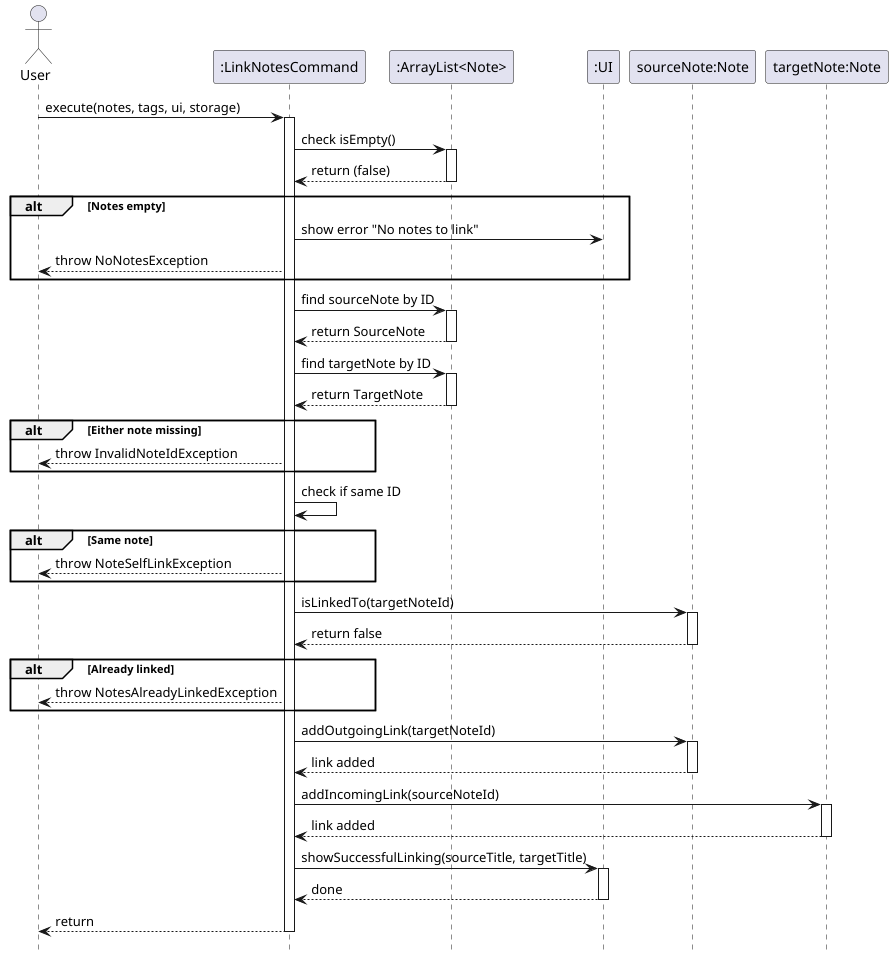

The diagram above was rendered by PlantUML. Its source (embedded in the PNG):
@startuml LinkCreationSequence
actor User
participant ":LinkNotesCommand" as Command
participant ":ArrayList<Note>" as Notes
participant ":UI" as UI
participant "sourceNote:Note" as SourceNote
participant "targetNote:Note" as TargetNote

hide footbox

User -> Command: execute(notes, tags, ui, storage)
activate Command

Command -> Notes: check isEmpty()
activate Notes
Notes --> Command: return (false)
deactivate Notes

alt Notes empty
    Command -> UI: show error "No notes to link"
    Command --> User: throw NoNotesException
end

Command -> Notes: find sourceNote by ID
activate Notes
Notes --> Command: return SourceNote
deactivate Notes

Command -> Notes: find targetNote by ID
activate Notes
Notes --> Command: return TargetNote
deactivate Notes

alt Either note missing
    Command --> User: throw InvalidNoteIdException
end

Command -> Command: check if same ID
alt Same note
    Command --> User: throw NoteSelfLinkException
end

Command -> SourceNote: isLinkedTo(targetNoteId)
activate SourceNote
SourceNote --> Command: return false
deactivate SourceNote

alt Already linked
    Command --> User: throw NotesAlreadyLinkedException
end

Command -> SourceNote: addOutgoingLink(targetNoteId)
activate SourceNote
SourceNote --> Command: link added
deactivate SourceNote

Command -> TargetNote: addIncomingLink(sourceNoteId)
activate TargetNote
TargetNote --> Command: link added
deactivate TargetNote

Command -> UI: showSuccessfulLinking(sourceTitle, targetTitle)
activate UI
UI --> Command: done
deactivate UI

Command --> User: return
deactivate Command
@enduml